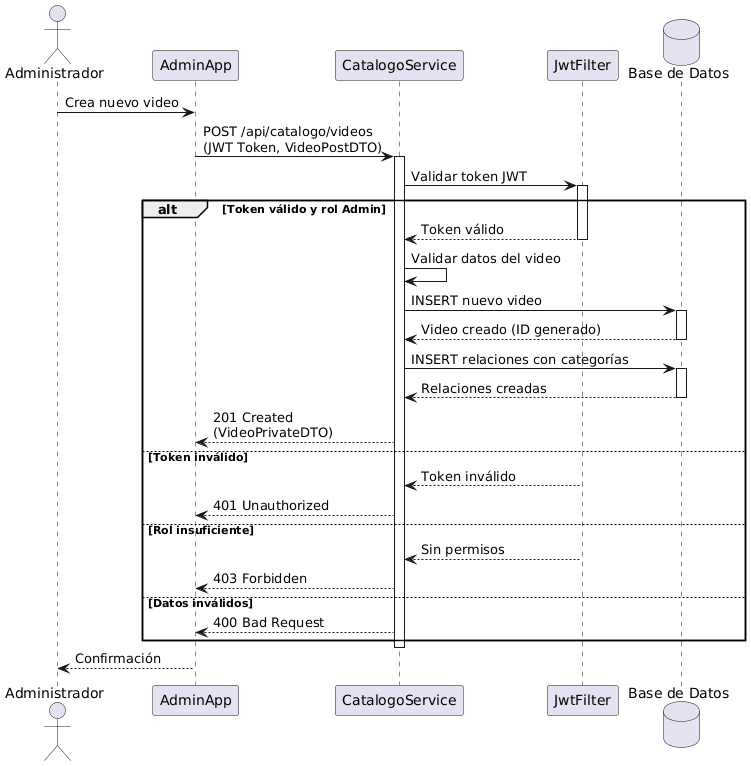

The diagram above was rendered by PlantUML. Its source (embedded in the PNG):
@startuml
actor Administrador
participant AdminApp
participant CatalogoService
participant JwtFilter
database "Base de Datos" as DB

Administrador -> AdminApp : Crea nuevo video
AdminApp -> CatalogoService : POST /api/catalogo/videos\n(JWT Token, VideoPostDTO)
activate CatalogoService

CatalogoService -> JwtFilter : Validar token JWT
activate JwtFilter

alt Token válido y rol Admin
    JwtFilter --> CatalogoService : Token válido
    deactivate JwtFilter
    
    CatalogoService -> CatalogoService : Validar datos del video
    
    CatalogoService -> DB : INSERT nuevo video
    activate DB
    DB --> CatalogoService : Video creado (ID generado)
    deactivate DB
    
    CatalogoService -> DB : INSERT relaciones con categorías
    activate DB
    DB --> CatalogoService : Relaciones creadas
    deactivate DB
    
    CatalogoService --> AdminApp : 201 Created\n(VideoPrivateDTO)
else Token inválido
    JwtFilter --> CatalogoService : Token inválido
    deactivate JwtFilter
    CatalogoService --> AdminApp : 401 Unauthorized
else Rol insuficiente
    JwtFilter --> CatalogoService : Sin permisos
    deactivate JwtFilter
    CatalogoService --> AdminApp : 403 Forbidden
else Datos inválidos
    CatalogoService --> AdminApp : 400 Bad Request
end

deactivate CatalogoService
AdminApp --> Administrador : Confirmación

@enduml